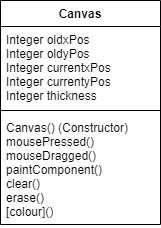

The diagram above was exported from draw.io. Its source (the exported page's mxGraphModel, read from the mxfile embedded in the PNG):
<mxGraphModel dx="569" dy="282" grid="0" gridSize="10" guides="1" tooltips="1" connect="1" arrows="1" fold="1" page="1" pageScale="1" pageWidth="827" pageHeight="1169" background="none" math="0" shadow="0">
  <root>
    <mxCell id="0" />
    <mxCell id="1" parent="0" />
    <mxCell id="8AwOU7T0cO-8cd-HOWhn-1" value="Canvas" style="swimlane;fontStyle=1;align=center;verticalAlign=top;childLayout=stackLayout;horizontal=1;startSize=26;horizontalStack=0;resizeParent=1;resizeParentMax=0;resizeLast=0;collapsible=1;marginBottom=0;strokeColor=default;" parent="1" vertex="1">
      <mxGeometry x="254" y="102" width="160" height="224" as="geometry">
        <mxRectangle x="276" y="107" width="90" height="26" as="alternateBounds" />
      </mxGeometry>
    </mxCell>
    <mxCell id="8AwOU7T0cO-8cd-HOWhn-2" value="Integer oldxPos&#10;Integer oldyPos&#10;Integer currentxPos&#10;Integer currentyPos&#10;Integer thickness" style="text;strokeColor=none;fillColor=none;align=left;verticalAlign=top;spacingLeft=4;spacingRight=4;overflow=hidden;rotatable=0;points=[[0,0.5],[1,0.5]];portConstraint=eastwest;" parent="8AwOU7T0cO-8cd-HOWhn-1" vertex="1">
      <mxGeometry y="26" width="160" height="80" as="geometry" />
    </mxCell>
    <mxCell id="8AwOU7T0cO-8cd-HOWhn-3" value="" style="line;strokeWidth=1;fillColor=none;align=left;verticalAlign=middle;spacingTop=-1;spacingLeft=3;spacingRight=3;rotatable=0;labelPosition=right;points=[];portConstraint=eastwest;strokeColor=default;" parent="8AwOU7T0cO-8cd-HOWhn-1" vertex="1">
      <mxGeometry y="106" width="160" height="8" as="geometry" />
    </mxCell>
    <mxCell id="8AwOU7T0cO-8cd-HOWhn-4" value="Canvas() (Constructor)&#10;mousePressed()&#10;mouseDragged()&#10;paintComponent()&#10;clear()&#10;erase()&#10;[colour]()" style="text;strokeColor=none;fillColor=none;align=left;verticalAlign=top;spacingLeft=4;spacingRight=4;overflow=hidden;rotatable=0;points=[[0,0.5],[1,0.5]];portConstraint=eastwest;" parent="8AwOU7T0cO-8cd-HOWhn-1" vertex="1">
      <mxGeometry y="114" width="160" height="110" as="geometry" />
    </mxCell>
  </root>
</mxGraphModel>